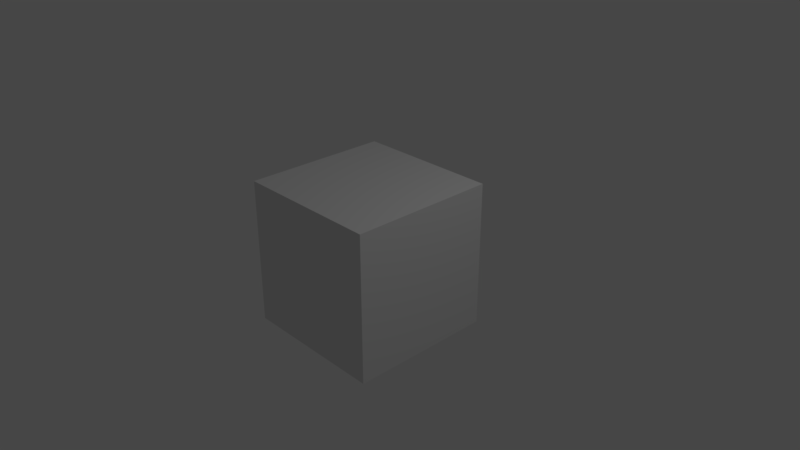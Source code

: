 # Source: startup.blend  (saved by Blender 2.79.0; exported with 4.5.12 LTS)
import bpy
from mathutils import Matrix  # noqa: F401  (used for matrix-valued properties, if any)

bpy.ops.wm.read_factory_settings(use_empty=True)
scene = bpy.context.scene
scene.name = 'Scene'

# ---- collections
col_collection_1 = bpy.data.collections.new('Collection 1'); scene.collection.children.link(col_collection_1)

# ---- materials (node trees are filled in below, after node groups)
mat_material = bpy.data.materials.new('Material')
mat_material.alpha_threshold = 0.0
mat_material.roughness = 0.5
mat_material.line_color = (0.0, 0.0, 0.0, 1.0)

# ---- material node trees

# ---- world
world_world = bpy.data.worlds.new('World'); scene.world = world_world
world_world.color = (0.05088, 0.05088, 0.05088)
world_world.use_sun_shadow = False
world_world.sun_shadow_jitter_overblur = 0.0
world_world.cycles.sampling_method = 'MANUAL'

# ---- cameras
cam_camera = bpy.data.cameras.new('Camera')
cam_camera.clip_end = 100.0
cam_camera.lens = 35.0
cam_camera.sensor_width = 32.0
cam_camera.sensor_height = 18.0
cam_camera.ortho_scale = 7.314
cam_camera.dof.focus_distance = 0.0

# ---- lights
light_lamp = bpy.data.lights.new('Lamp', 'POINT')
light_lamp.transmission_factor = 0.0
light_lamp.cutoff_distance = 30.0
light_lamp.energy = 100.0
light_lamp.shadow_buffer_clip_start = 1.001
light_lamp.shadow_soft_size = 0.1
light_lamp.shadow_maximum_resolution = 0.006
light_lamp.use_absolute_resolution = True

# ---- meshes
me_cube = bpy.data.meshes.new('Cube')
me_cube.from_pydata([(1.0, 1.0, -1.0), (1.0, -1.0, -1.0), (-1.0, -1.0, -1.0), (-1.0, 1.0, -1.0), (1.0, 1.0, 1.0), (1.0, -1.0, 1.0), (-1.0, -1.0, 1.0), (-1.0, 1.0, 1.0)], [], [(0, 1, 2, 3), (4, 7, 6, 5), (0, 4, 5, 1), (1, 5, 6, 2), (2, 6, 7, 3), (4, 0, 3, 7)])
me_cube.materials.append(mat_material)
me_cube.use_remesh_preserve_volume = False
me_cube.use_remesh_preserve_attributes = False
me_cube.use_mirror_vertex_groups = False
me_cube.update()

# ---- objects
ob_cube = bpy.data.objects.new('Cube', me_cube)
ob_lamp = bpy.data.objects.new('Lamp', light_lamp)
ob_camera = bpy.data.objects.new('Camera', cam_camera)

# ---- transforms, parenting, visibility, modifiers, constraints
ob_cube.location = (0.0, 0.0, 0.0)
ob_cube.lock_rotations_4d = False
ob_cube.empty_display_type = 'ARROWS'
ob_cube.lineart.crease_threshold = 0.0
ob_lamp.location = (4.076, 1.005, 5.904)
ob_lamp.rotation_euler = (0.6503, 0.05522, 1.866)
ob_lamp.lock_rotations_4d = False
ob_lamp.empty_display_type = 'ARROWS'
ob_lamp.color = (0.0, 0.0, 0.0, 0.0)
ob_lamp.lineart.crease_threshold = 0.0
ob_camera.location = (7.481, -6.508, 5.344)
ob_camera.rotation_euler = (1.109, 0.0, 0.8149)
ob_camera.lock_rotations_4d = False
ob_camera.empty_display_type = 'ARROWS'
ob_camera.color = (0.0, 0.0, 0.0, 0.0)
ob_camera.display_type = 'WIRE'
ob_camera.lineart.crease_threshold = 0.0

# ---- collection membership
col_collection_1.objects.link(ob_cube)
col_collection_1.objects.link(ob_lamp)
col_collection_1.objects.link(ob_camera)

# ---- scene / render settings (as saved in the file)
scene.camera = ob_camera
scene.frame_start = 1; scene.frame_end = 250; scene.frame_set(1)
scene.render.engine = 'CYCLES'
scene.render.resolution_percentage = 50
scene.render.dither_intensity = 0.0
scene.cycles.use_denoising = False
scene.cycles.samples = 128
scene.cycles.sampling_pattern = 'TABULATED_SOBOL'
scene.cycles.use_adaptive_sampling = False
scene.cycles.use_light_tree = False
scene.cycles.blur_glossy = 0.0
scene.cycles.sample_clamp_indirect = 0.0
scene.view_settings.view_transform = 'Filmic'
bpy.context.view_layer.update()
